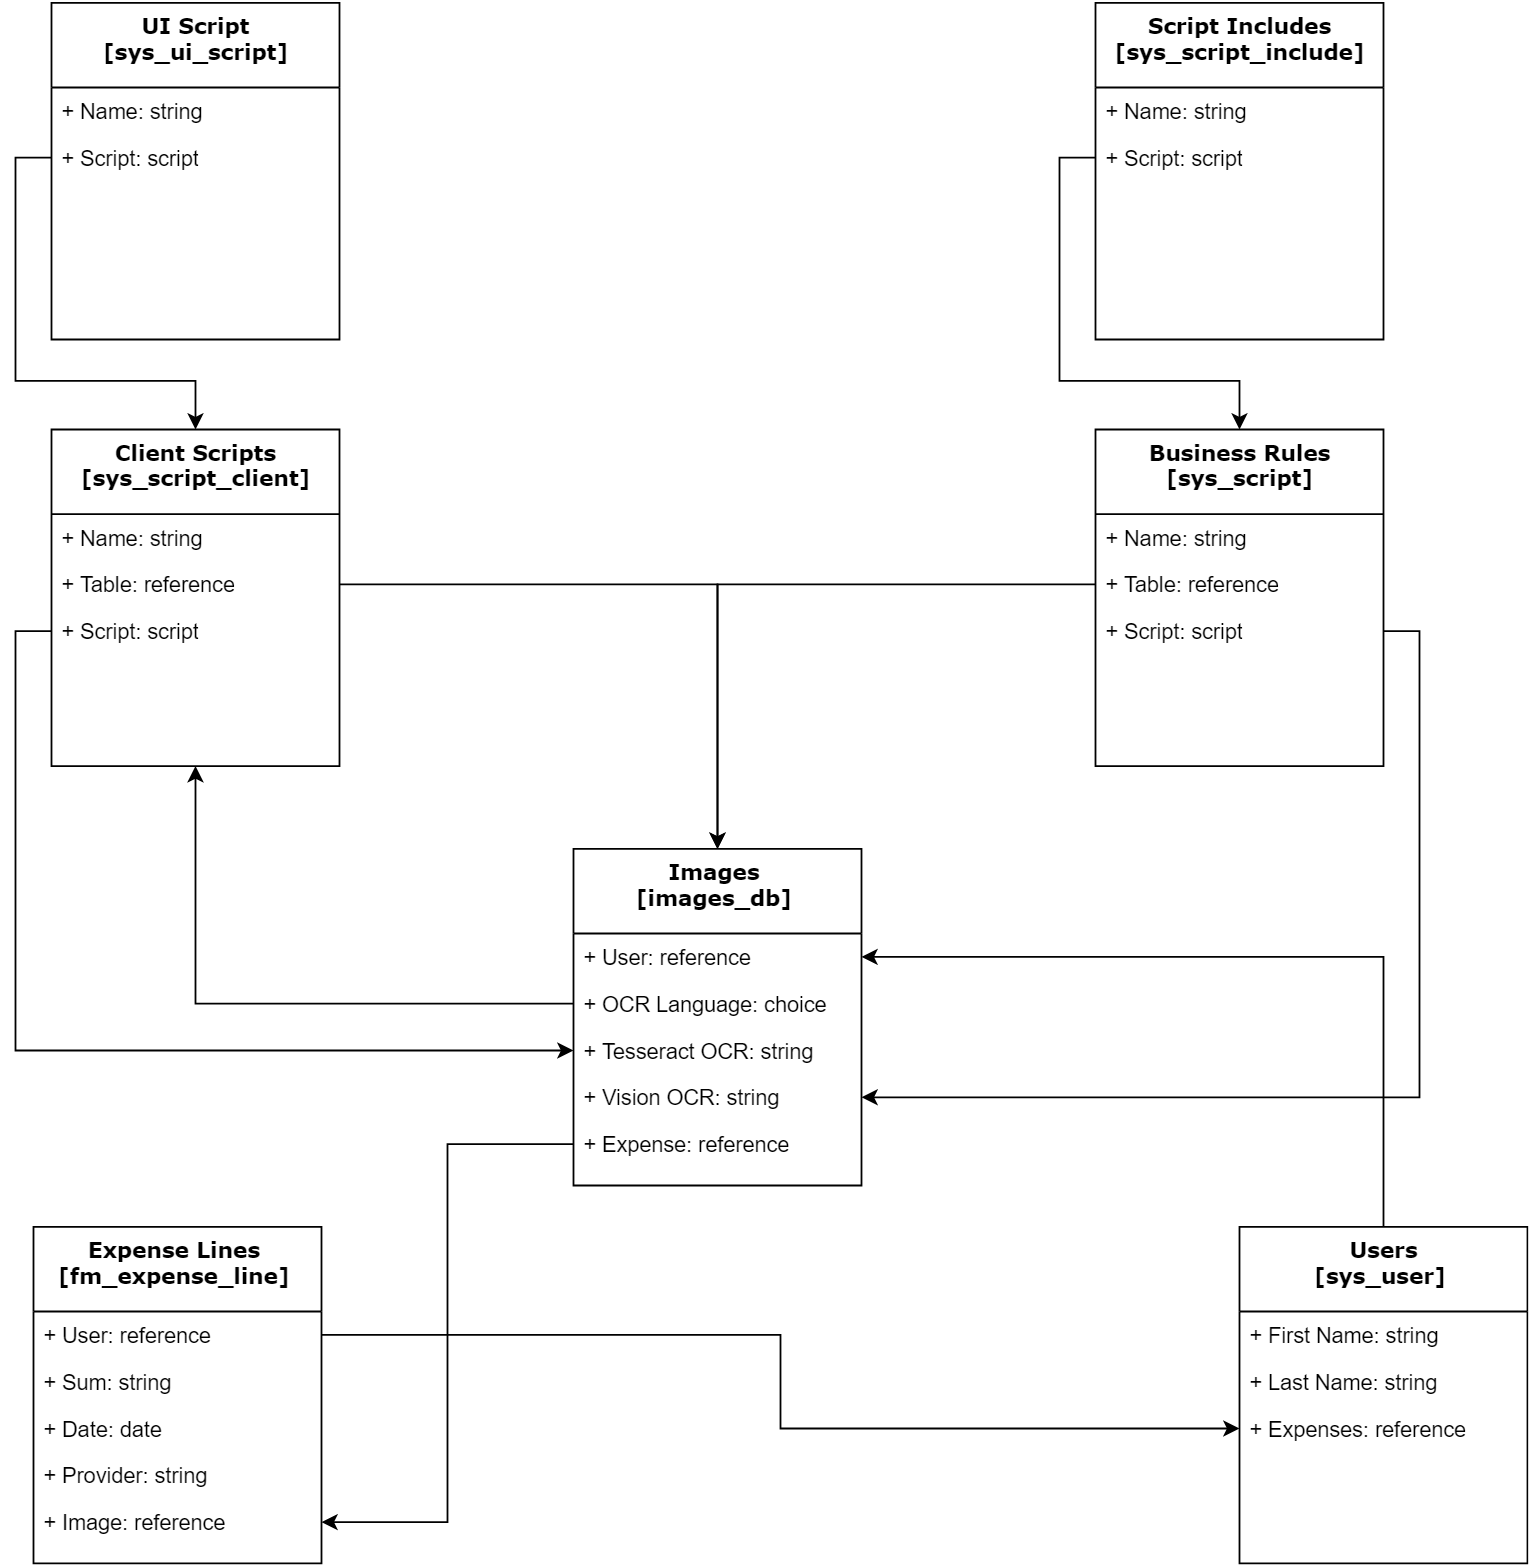

The diagram above was exported from draw.io. Its source (the exported page's mxGraphModel, read from the mxfile embedded in the PNG):
<mxGraphModel dx="1422" dy="1612" grid="1" gridSize="10" guides="1" tooltips="1" connect="1" arrows="1" fold="1" page="1" pageScale="1" pageWidth="1100" pageHeight="850" background="#ffffff" math="0" shadow="0">
  <root>
    <mxCell id="0" />
    <mxCell id="1" parent="0" />
    <mxCell id="zbkJS6wMD6_8I_Gq98xE-45" style="edgeStyle=orthogonalEdgeStyle;rounded=0;orthogonalLoop=1;jettySize=auto;html=1;exitX=0;exitY=0.5;exitDx=0;exitDy=0;entryX=0;entryY=0.5;entryDx=0;entryDy=0;" edge="1" parent="1" source="zbkJS6wMD6_8I_Gq98xE-48" target="78961159f06e98e8-34">
      <mxGeometry relative="1" as="geometry" />
    </mxCell>
    <mxCell id="zbkJS6wMD6_8I_Gq98xE-1" value="Client Scripts&lt;br&gt;[sys_script_client]" style="swimlane;html=1;fontStyle=1;align=center;verticalAlign=top;childLayout=stackLayout;horizontal=1;startSize=47;horizontalStack=0;resizeParent=1;resizeLast=0;collapsible=1;marginBottom=0;swimlaneFillColor=#ffffff;rounded=0;shadow=0;comic=0;labelBackgroundColor=none;strokeWidth=1;fillColor=none;fontFamily=Verdana;fontSize=12" vertex="1" parent="1">
      <mxGeometry x="180" y="227" width="160" height="187" as="geometry">
        <mxRectangle x="430" y="83" width="100" height="26" as="alternateBounds" />
      </mxGeometry>
    </mxCell>
    <mxCell id="zbkJS6wMD6_8I_Gq98xE-2" value="+ Name: string" style="text;html=1;strokeColor=none;fillColor=none;align=left;verticalAlign=top;spacingLeft=4;spacingRight=4;whiteSpace=wrap;overflow=hidden;rotatable=0;points=[[0,0.5],[1,0.5]];portConstraint=eastwest;" vertex="1" parent="zbkJS6wMD6_8I_Gq98xE-1">
      <mxGeometry y="47" width="160" height="26" as="geometry" />
    </mxCell>
    <mxCell id="zbkJS6wMD6_8I_Gq98xE-3" value="+ Table: reference" style="text;html=1;strokeColor=none;fillColor=none;align=left;verticalAlign=top;spacingLeft=4;spacingRight=4;whiteSpace=wrap;overflow=hidden;rotatable=0;points=[[0,0.5],[1,0.5]];portConstraint=eastwest;" vertex="1" parent="zbkJS6wMD6_8I_Gq98xE-1">
      <mxGeometry y="73" width="160" height="26" as="geometry" />
    </mxCell>
    <mxCell id="zbkJS6wMD6_8I_Gq98xE-48" value="+ Script: script" style="text;html=1;strokeColor=none;fillColor=none;align=left;verticalAlign=top;spacingLeft=4;spacingRight=4;whiteSpace=wrap;overflow=hidden;rotatable=0;points=[[0,0.5],[1,0.5]];portConstraint=eastwest;" vertex="1" parent="zbkJS6wMD6_8I_Gq98xE-1">
      <mxGeometry y="99" width="160" height="26" as="geometry" />
    </mxCell>
    <mxCell id="zbkJS6wMD6_8I_Gq98xE-46" style="edgeStyle=orthogonalEdgeStyle;rounded=0;orthogonalLoop=1;jettySize=auto;html=1;exitX=1;exitY=0.5;exitDx=0;exitDy=0;entryX=1;entryY=0.5;entryDx=0;entryDy=0;" edge="1" parent="1" source="zbkJS6wMD6_8I_Gq98xE-10" target="78961159f06e98e8-36">
      <mxGeometry relative="1" as="geometry" />
    </mxCell>
    <mxCell id="zbkJS6wMD6_8I_Gq98xE-7" value="Business Rules&lt;br&gt;[sys_script]" style="swimlane;html=1;fontStyle=1;align=center;verticalAlign=top;childLayout=stackLayout;horizontal=1;startSize=47;horizontalStack=0;resizeParent=1;resizeLast=0;collapsible=1;marginBottom=0;swimlaneFillColor=#ffffff;rounded=0;shadow=0;comic=0;labelBackgroundColor=none;strokeWidth=1;fillColor=none;fontFamily=Verdana;fontSize=12" vertex="1" parent="1">
      <mxGeometry x="760" y="227" width="160" height="187" as="geometry">
        <mxRectangle x="430" y="83" width="100" height="26" as="alternateBounds" />
      </mxGeometry>
    </mxCell>
    <mxCell id="zbkJS6wMD6_8I_Gq98xE-8" value="+ Name: string" style="text;html=1;strokeColor=none;fillColor=none;align=left;verticalAlign=top;spacingLeft=4;spacingRight=4;whiteSpace=wrap;overflow=hidden;rotatable=0;points=[[0,0.5],[1,0.5]];portConstraint=eastwest;" vertex="1" parent="zbkJS6wMD6_8I_Gq98xE-7">
      <mxGeometry y="47" width="160" height="26" as="geometry" />
    </mxCell>
    <mxCell id="zbkJS6wMD6_8I_Gq98xE-9" value="+ Table: reference" style="text;html=1;strokeColor=none;fillColor=none;align=left;verticalAlign=top;spacingLeft=4;spacingRight=4;whiteSpace=wrap;overflow=hidden;rotatable=0;points=[[0,0.5],[1,0.5]];portConstraint=eastwest;" vertex="1" parent="zbkJS6wMD6_8I_Gq98xE-7">
      <mxGeometry y="73" width="160" height="26" as="geometry" />
    </mxCell>
    <mxCell id="zbkJS6wMD6_8I_Gq98xE-10" value="+ Script: script" style="text;html=1;strokeColor=none;fillColor=none;align=left;verticalAlign=top;spacingLeft=4;spacingRight=4;whiteSpace=wrap;overflow=hidden;rotatable=0;points=[[0,0.5],[1,0.5]];portConstraint=eastwest;" vertex="1" parent="zbkJS6wMD6_8I_Gq98xE-7">
      <mxGeometry y="99" width="160" height="26" as="geometry" />
    </mxCell>
    <mxCell id="78961159f06e98e8-30" value="Images &lt;br&gt;[images_db]&amp;nbsp;" style="swimlane;html=1;fontStyle=1;align=center;verticalAlign=top;childLayout=stackLayout;horizontal=1;startSize=47;horizontalStack=0;resizeParent=1;resizeLast=0;collapsible=1;marginBottom=0;swimlaneFillColor=#ffffff;rounded=0;shadow=0;comic=0;labelBackgroundColor=none;strokeWidth=1;fillColor=none;fontFamily=Verdana;fontSize=12" parent="1" vertex="1">
      <mxGeometry x="470" y="460" width="160" height="187" as="geometry">
        <mxRectangle x="430" y="83" width="100" height="26" as="alternateBounds" />
      </mxGeometry>
    </mxCell>
    <mxCell id="78961159f06e98e8-32" value="+ User: reference&amp;nbsp;" style="text;html=1;strokeColor=none;fillColor=none;align=left;verticalAlign=top;spacingLeft=4;spacingRight=4;whiteSpace=wrap;overflow=hidden;rotatable=0;points=[[0,0.5],[1,0.5]];portConstraint=eastwest;" parent="78961159f06e98e8-30" vertex="1">
      <mxGeometry y="47" width="160" height="26" as="geometry" />
    </mxCell>
    <mxCell id="78961159f06e98e8-33" value="+ OCR Language: choice&amp;nbsp;" style="text;html=1;strokeColor=none;fillColor=none;align=left;verticalAlign=top;spacingLeft=4;spacingRight=4;whiteSpace=wrap;overflow=hidden;rotatable=0;points=[[0,0.5],[1,0.5]];portConstraint=eastwest;" parent="78961159f06e98e8-30" vertex="1">
      <mxGeometry y="73" width="160" height="26" as="geometry" />
    </mxCell>
    <mxCell id="78961159f06e98e8-34" value="+ Tesseract OCR: string" style="text;html=1;strokeColor=none;fillColor=none;align=left;verticalAlign=top;spacingLeft=4;spacingRight=4;whiteSpace=wrap;overflow=hidden;rotatable=0;points=[[0,0.5],[1,0.5]];portConstraint=eastwest;" parent="78961159f06e98e8-30" vertex="1">
      <mxGeometry y="99" width="160" height="26" as="geometry" />
    </mxCell>
    <mxCell id="78961159f06e98e8-36" value="+ Vision OCR: string" style="text;html=1;strokeColor=none;fillColor=none;align=left;verticalAlign=top;spacingLeft=4;spacingRight=4;whiteSpace=wrap;overflow=hidden;rotatable=0;points=[[0,0.5],[1,0.5]];portConstraint=eastwest;" parent="78961159f06e98e8-30" vertex="1">
      <mxGeometry y="125" width="160" height="26" as="geometry" />
    </mxCell>
    <mxCell id="78961159f06e98e8-37" value="+ Expense: reference" style="text;html=1;strokeColor=none;fillColor=none;align=left;verticalAlign=top;spacingLeft=4;spacingRight=4;whiteSpace=wrap;overflow=hidden;rotatable=0;points=[[0,0.5],[1,0.5]];portConstraint=eastwest;" parent="78961159f06e98e8-30" vertex="1">
      <mxGeometry y="151" width="160" height="26" as="geometry" />
    </mxCell>
    <mxCell id="zbkJS6wMD6_8I_Gq98xE-42" style="edgeStyle=orthogonalEdgeStyle;rounded=0;orthogonalLoop=1;jettySize=auto;html=1;exitX=0.5;exitY=0;exitDx=0;exitDy=0;entryX=1;entryY=0.5;entryDx=0;entryDy=0;" edge="1" parent="1" source="zbkJS6wMD6_8I_Gq98xE-36" target="78961159f06e98e8-32">
      <mxGeometry relative="1" as="geometry" />
    </mxCell>
    <mxCell id="zbkJS6wMD6_8I_Gq98xE-43" style="edgeStyle=orthogonalEdgeStyle;rounded=0;orthogonalLoop=1;jettySize=auto;html=1;exitX=0;exitY=0.5;exitDx=0;exitDy=0;" edge="1" parent="1" source="78961159f06e98e8-37" target="zbkJS6wMD6_8I_Gq98xE-18">
      <mxGeometry relative="1" as="geometry" />
    </mxCell>
    <mxCell id="zbkJS6wMD6_8I_Gq98xE-44" style="edgeStyle=orthogonalEdgeStyle;rounded=0;orthogonalLoop=1;jettySize=auto;html=1;exitX=0;exitY=0.5;exitDx=0;exitDy=0;" edge="1" parent="1" source="78961159f06e98e8-33" target="zbkJS6wMD6_8I_Gq98xE-1">
      <mxGeometry relative="1" as="geometry" />
    </mxCell>
    <mxCell id="zbkJS6wMD6_8I_Gq98xE-36" value="Users&lt;br&gt;[sys_user]&amp;nbsp;" style="swimlane;html=1;fontStyle=1;align=center;verticalAlign=top;childLayout=stackLayout;horizontal=1;startSize=47;horizontalStack=0;resizeParent=1;resizeLast=0;collapsible=1;marginBottom=0;swimlaneFillColor=#ffffff;rounded=0;shadow=0;comic=0;labelBackgroundColor=none;strokeWidth=1;fillColor=none;fontFamily=Verdana;fontSize=12" vertex="1" parent="1">
      <mxGeometry x="840" y="670" width="160" height="187" as="geometry">
        <mxRectangle x="430" y="83" width="100" height="26" as="alternateBounds" />
      </mxGeometry>
    </mxCell>
    <mxCell id="zbkJS6wMD6_8I_Gq98xE-37" value="+ First Name: string" style="text;html=1;strokeColor=none;fillColor=none;align=left;verticalAlign=top;spacingLeft=4;spacingRight=4;whiteSpace=wrap;overflow=hidden;rotatable=0;points=[[0,0.5],[1,0.5]];portConstraint=eastwest;" vertex="1" parent="zbkJS6wMD6_8I_Gq98xE-36">
      <mxGeometry y="47" width="160" height="26" as="geometry" />
    </mxCell>
    <mxCell id="zbkJS6wMD6_8I_Gq98xE-38" value="+ Last Name: string" style="text;html=1;strokeColor=none;fillColor=none;align=left;verticalAlign=top;spacingLeft=4;spacingRight=4;whiteSpace=wrap;overflow=hidden;rotatable=0;points=[[0,0.5],[1,0.5]];portConstraint=eastwest;" vertex="1" parent="zbkJS6wMD6_8I_Gq98xE-36">
      <mxGeometry y="73" width="160" height="26" as="geometry" />
    </mxCell>
    <mxCell id="zbkJS6wMD6_8I_Gq98xE-39" value="+ Expenses: reference" style="text;html=1;strokeColor=none;fillColor=none;align=left;verticalAlign=top;spacingLeft=4;spacingRight=4;whiteSpace=wrap;overflow=hidden;rotatable=0;points=[[0,0.5],[1,0.5]];portConstraint=eastwest;" vertex="1" parent="zbkJS6wMD6_8I_Gq98xE-36">
      <mxGeometry y="99" width="160" height="26" as="geometry" />
    </mxCell>
    <mxCell id="zbkJS6wMD6_8I_Gq98xE-47" style="edgeStyle=orthogonalEdgeStyle;rounded=0;orthogonalLoop=1;jettySize=auto;html=1;entryX=0;entryY=0.5;entryDx=0;entryDy=0;" edge="1" parent="1" source="zbkJS6wMD6_8I_Gq98xE-14" target="zbkJS6wMD6_8I_Gq98xE-39">
      <mxGeometry relative="1" as="geometry" />
    </mxCell>
    <mxCell id="zbkJS6wMD6_8I_Gq98xE-49" style="edgeStyle=orthogonalEdgeStyle;rounded=0;orthogonalLoop=1;jettySize=auto;html=1;" edge="1" parent="1" source="zbkJS6wMD6_8I_Gq98xE-3" target="78961159f06e98e8-30">
      <mxGeometry relative="1" as="geometry" />
    </mxCell>
    <mxCell id="zbkJS6wMD6_8I_Gq98xE-53" style="edgeStyle=orthogonalEdgeStyle;rounded=0;orthogonalLoop=1;jettySize=auto;html=1;entryX=0.5;entryY=0;entryDx=0;entryDy=0;" edge="1" parent="1" source="zbkJS6wMD6_8I_Gq98xE-9" target="78961159f06e98e8-30">
      <mxGeometry relative="1" as="geometry" />
    </mxCell>
    <mxCell id="zbkJS6wMD6_8I_Gq98xE-13" value="Expense Lines&amp;nbsp;&lt;br&gt;[fm_expense_line]&amp;nbsp;" style="swimlane;html=1;fontStyle=1;align=center;verticalAlign=top;childLayout=stackLayout;horizontal=1;startSize=47;horizontalStack=0;resizeParent=1;resizeLast=0;collapsible=1;marginBottom=0;swimlaneFillColor=#ffffff;rounded=0;shadow=0;comic=0;labelBackgroundColor=none;strokeWidth=1;fillColor=none;fontFamily=Verdana;fontSize=12" vertex="1" parent="1">
      <mxGeometry x="170" y="670" width="160" height="187" as="geometry">
        <mxRectangle x="430" y="83" width="100" height="26" as="alternateBounds" />
      </mxGeometry>
    </mxCell>
    <mxCell id="zbkJS6wMD6_8I_Gq98xE-14" value="+ User: reference" style="text;html=1;strokeColor=none;fillColor=none;align=left;verticalAlign=top;spacingLeft=4;spacingRight=4;whiteSpace=wrap;overflow=hidden;rotatable=0;points=[[0,0.5],[1,0.5]];portConstraint=eastwest;" vertex="1" parent="zbkJS6wMD6_8I_Gq98xE-13">
      <mxGeometry y="47" width="160" height="26" as="geometry" />
    </mxCell>
    <mxCell id="zbkJS6wMD6_8I_Gq98xE-15" value="+ Sum: string" style="text;html=1;strokeColor=none;fillColor=none;align=left;verticalAlign=top;spacingLeft=4;spacingRight=4;whiteSpace=wrap;overflow=hidden;rotatable=0;points=[[0,0.5],[1,0.5]];portConstraint=eastwest;" vertex="1" parent="zbkJS6wMD6_8I_Gq98xE-13">
      <mxGeometry y="73" width="160" height="26" as="geometry" />
    </mxCell>
    <mxCell id="zbkJS6wMD6_8I_Gq98xE-16" value="+ Date: date" style="text;html=1;strokeColor=none;fillColor=none;align=left;verticalAlign=top;spacingLeft=4;spacingRight=4;whiteSpace=wrap;overflow=hidden;rotatable=0;points=[[0,0.5],[1,0.5]];portConstraint=eastwest;" vertex="1" parent="zbkJS6wMD6_8I_Gq98xE-13">
      <mxGeometry y="99" width="160" height="26" as="geometry" />
    </mxCell>
    <mxCell id="zbkJS6wMD6_8I_Gq98xE-17" value="+ Provider: string" style="text;html=1;strokeColor=none;fillColor=none;align=left;verticalAlign=top;spacingLeft=4;spacingRight=4;whiteSpace=wrap;overflow=hidden;rotatable=0;points=[[0,0.5],[1,0.5]];portConstraint=eastwest;" vertex="1" parent="zbkJS6wMD6_8I_Gq98xE-13">
      <mxGeometry y="125" width="160" height="26" as="geometry" />
    </mxCell>
    <mxCell id="zbkJS6wMD6_8I_Gq98xE-18" value="+ Image: reference" style="text;html=1;strokeColor=none;fillColor=none;align=left;verticalAlign=top;spacingLeft=4;spacingRight=4;whiteSpace=wrap;overflow=hidden;rotatable=0;points=[[0,0.5],[1,0.5]];portConstraint=eastwest;" vertex="1" parent="zbkJS6wMD6_8I_Gq98xE-13">
      <mxGeometry y="151" width="160" height="26" as="geometry" />
    </mxCell>
    <mxCell id="zbkJS6wMD6_8I_Gq98xE-54" style="edgeStyle=orthogonalEdgeStyle;rounded=0;orthogonalLoop=1;jettySize=auto;html=1;entryX=0.5;entryY=0;entryDx=0;entryDy=0;exitX=0;exitY=0.5;exitDx=0;exitDy=0;" edge="1" parent="1" source="zbkJS6wMD6_8I_Gq98xE-21" target="zbkJS6wMD6_8I_Gq98xE-1">
      <mxGeometry relative="1" as="geometry">
        <Array as="points">
          <mxPoint x="160" y="76" />
          <mxPoint x="160" y="200" />
          <mxPoint x="260" y="200" />
        </Array>
      </mxGeometry>
    </mxCell>
    <mxCell id="zbkJS6wMD6_8I_Gq98xE-19" value="UI Script&lt;br&gt;[sys_ui_script]" style="swimlane;html=1;fontStyle=1;align=center;verticalAlign=top;childLayout=stackLayout;horizontal=1;startSize=47;horizontalStack=0;resizeParent=1;resizeLast=0;collapsible=1;marginBottom=0;swimlaneFillColor=#ffffff;rounded=0;shadow=0;comic=0;labelBackgroundColor=none;strokeWidth=1;fillColor=none;fontFamily=Verdana;fontSize=12" vertex="1" parent="1">
      <mxGeometry x="180" y="-10" width="160" height="187" as="geometry">
        <mxRectangle x="430" y="83" width="100" height="26" as="alternateBounds" />
      </mxGeometry>
    </mxCell>
    <mxCell id="zbkJS6wMD6_8I_Gq98xE-20" value="+ Name: string" style="text;html=1;strokeColor=none;fillColor=none;align=left;verticalAlign=top;spacingLeft=4;spacingRight=4;whiteSpace=wrap;overflow=hidden;rotatable=0;points=[[0,0.5],[1,0.5]];portConstraint=eastwest;" vertex="1" parent="zbkJS6wMD6_8I_Gq98xE-19">
      <mxGeometry y="47" width="160" height="26" as="geometry" />
    </mxCell>
    <mxCell id="zbkJS6wMD6_8I_Gq98xE-21" value="+ Script: script" style="text;html=1;strokeColor=none;fillColor=none;align=left;verticalAlign=top;spacingLeft=4;spacingRight=4;whiteSpace=wrap;overflow=hidden;rotatable=0;points=[[0,0.5],[1,0.5]];portConstraint=eastwest;" vertex="1" parent="zbkJS6wMD6_8I_Gq98xE-19">
      <mxGeometry y="73" width="160" height="26" as="geometry" />
    </mxCell>
    <mxCell id="zbkJS6wMD6_8I_Gq98xE-55" style="edgeStyle=orthogonalEdgeStyle;rounded=0;orthogonalLoop=1;jettySize=auto;html=1;entryX=0.5;entryY=0;entryDx=0;entryDy=0;" edge="1" parent="1" source="zbkJS6wMD6_8I_Gq98xE-27" target="zbkJS6wMD6_8I_Gq98xE-7">
      <mxGeometry relative="1" as="geometry">
        <Array as="points">
          <mxPoint x="740" y="76" />
          <mxPoint x="740" y="200" />
          <mxPoint x="840" y="200" />
        </Array>
      </mxGeometry>
    </mxCell>
    <mxCell id="zbkJS6wMD6_8I_Gq98xE-25" value="Script Includes&lt;br&gt;[sys_script_include]" style="swimlane;html=1;fontStyle=1;align=center;verticalAlign=top;childLayout=stackLayout;horizontal=1;startSize=47;horizontalStack=0;resizeParent=1;resizeLast=0;collapsible=1;marginBottom=0;swimlaneFillColor=#ffffff;rounded=0;shadow=0;comic=0;labelBackgroundColor=none;strokeWidth=1;fillColor=none;fontFamily=Verdana;fontSize=12" vertex="1" parent="1">
      <mxGeometry x="760" y="-10" width="160" height="187" as="geometry">
        <mxRectangle x="430" y="83" width="100" height="26" as="alternateBounds" />
      </mxGeometry>
    </mxCell>
    <mxCell id="zbkJS6wMD6_8I_Gq98xE-26" value="+ Name: string" style="text;html=1;strokeColor=none;fillColor=none;align=left;verticalAlign=top;spacingLeft=4;spacingRight=4;whiteSpace=wrap;overflow=hidden;rotatable=0;points=[[0,0.5],[1,0.5]];portConstraint=eastwest;" vertex="1" parent="zbkJS6wMD6_8I_Gq98xE-25">
      <mxGeometry y="47" width="160" height="26" as="geometry" />
    </mxCell>
    <mxCell id="zbkJS6wMD6_8I_Gq98xE-27" value="+ Script: script" style="text;html=1;strokeColor=none;fillColor=none;align=left;verticalAlign=top;spacingLeft=4;spacingRight=4;whiteSpace=wrap;overflow=hidden;rotatable=0;points=[[0,0.5],[1,0.5]];portConstraint=eastwest;" vertex="1" parent="zbkJS6wMD6_8I_Gq98xE-25">
      <mxGeometry y="73" width="160" height="26" as="geometry" />
    </mxCell>
  </root>
</mxGraphModel>